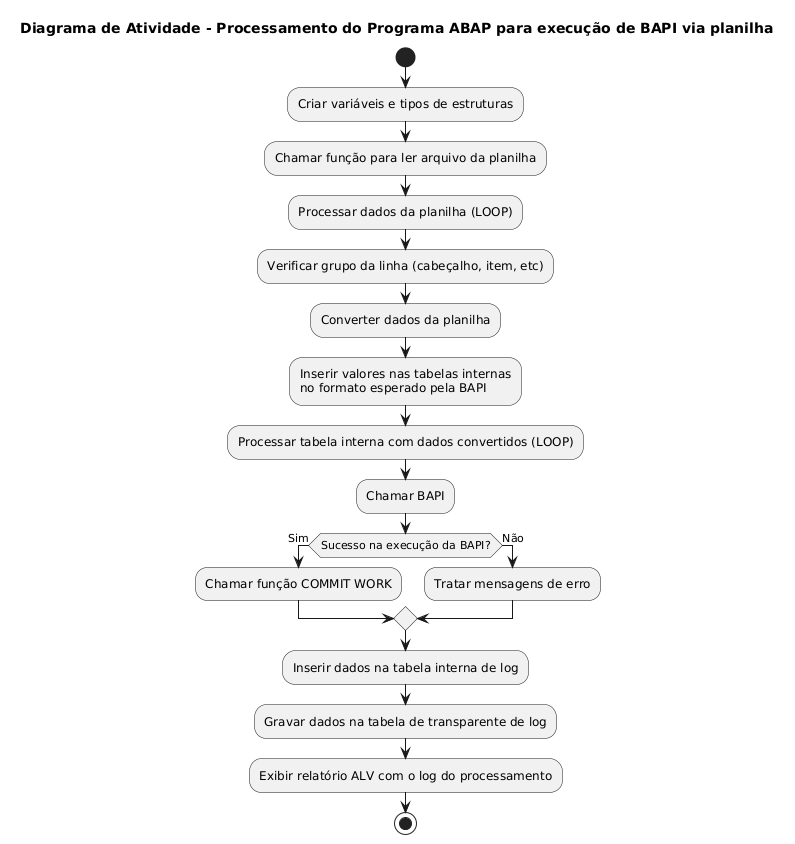

The diagram above was rendered by PlantUML. Its source (embedded in the PNG):
@startuml
title Diagrama de Atividade - Processamento do Programa ABAP para execução de BAPI via planilha

start

:Criar variáveis e tipos de estruturas;
:Chamar função para ler arquivo da planilha;

:Processar dados da planilha (LOOP);
:Verificar grupo da linha (cabeçalho, item, etc);
:Converter dados da planilha;
:Inserir valores nas tabelas internas\nno formato esperado pela BAPI;

:Processar tabela interna com dados convertidos (LOOP);
:Chamar BAPI;

if (Sucesso na execução da BAPI?) then (Sim)
  :Chamar função COMMIT WORK;
else (Não)
  :Tratar mensagens de erro;
endif

:Inserir dados na tabela interna de log;

:Gravar dados na tabela de transparente de log;
:Exibir relatório ALV com o log do processamento;

stop
@enduml